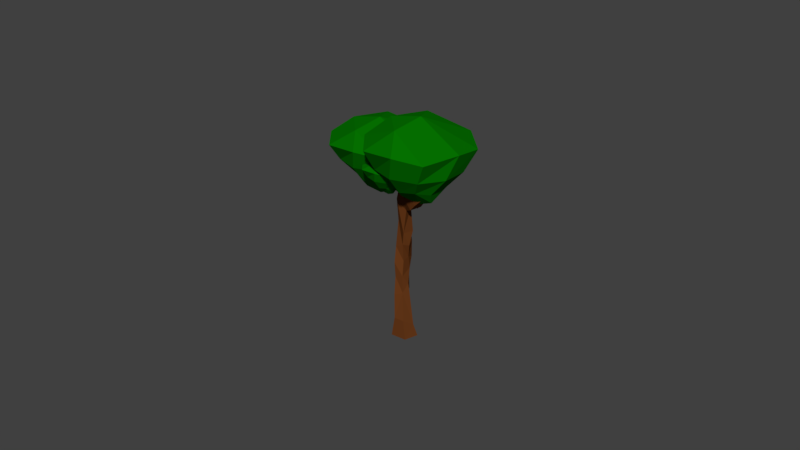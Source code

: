 # Source: ATreeNew2.blend  (saved by Blender 2.78.0; exported with 4.5.12 LTS)
import bpy
from mathutils import Matrix  # noqa: F401  (used for matrix-valued properties, if any)

bpy.ops.wm.read_factory_settings(use_empty=True)
scene = bpy.context.scene
scene.name = 'Scene'

# ---- collections
col_collection_1 = bpy.data.collections.new('Collection 1'); scene.collection.children.link(col_collection_1)

# ---- materials (node trees are filled in below, after node groups)
mat_woody = bpy.data.materials.new('Woody')
mat_woody.alpha_threshold = 0.0
mat_woody.use_transparent_shadow = False
mat_woody.diffuse_color = (0.1424, 0.04292, 0.01055, 1.0)
mat_woody.roughness = 0.5
mat_woody.line_color = (0.0, 0.0, 0.0, 1.0)
mat_green = bpy.data.materials.new('Green')
mat_green.alpha_threshold = 0.0
mat_green.use_transparent_shadow = False
mat_green.diffuse_color = (0.001615, 0.1679, 0.0, 1.0)
mat_green.roughness = 0.5
mat_green.line_color = (0.0, 0.0, 0.0, 1.0)

# ---- material node trees

# ---- world
world_world = bpy.data.worlds.new('World'); scene.world = world_world
world_world.color = (0.05088, 0.05088, 0.05088)
world_world.use_sun_shadow = False
world_world.sun_shadow_jitter_overblur = 0.0
world_world.cycles.sampling_method = 'MANUAL'

# ---- meshes
me_cylinder_000 = bpy.data.meshes.new('Cylinder.000')
me_cylinder_000.from_pydata([(0.1692, 0.8953, -1.084), (-0.2776, 0.2851, 0.02395), (1.154, 0.3067, -1.067), (0.9711, 0.0009893, 0.06489), (0.8059, -0.8399, -1.081), (0.6743, -0.9137, 0.6537), (-0.5024, -0.9355, -1.063), (-0.1666, -0.9717, 0.6795), (-0.8753, 0.2596, -1.171), (-0.7528, -0.2681, 0.1503), (0.6373, 0.4792, 11.3), (0.001449, 0.9461, 11.17), (0.3313, -0.4719, 11.32), (-0.458, -0.1312, 11.42), (-1.013, 0.4859, 11.06), (0.7053, 0.4759, 11.17), (-0.4894, 1.116, 11.29), (0.5366, -0.627, 11.35), (-0.6761, -0.07103, 11.48), (-0.8384, 0.2848, 11.13), (-3.436, 1.669, 15.12), (-3.772, 1.912, 15.12), (-3.564, 1.274, 15.12), (-3.979, 1.274, 15.12), (-4.107, 1.669, 15.12), (-1.915, 0.7408, 12.23), (-2.083, 0.8198, 12.69), (-2.73, 1.085, 13.5), (-4.321, 1.67, 15.26), (-3.221, 1.801, 14.56), (-2.743, 1.719, 14.09), (-1.756, 1.463, 13.08), (-1.024, 1.283, 12.23), (-0.2638, -0.2009, 12.1), (-1.606, 0.2235, 13.3), (-2.676, 0.696, 14.41), (-3.659, 1.157, 15.22), (-3.244, 0.8295, 14.32), (-2.542, 0.4131, 13.51), (-2.435, 0.1851, 13.36), (-1.259, -0.3512, 11.99), (-3.601, 1.751, 15.04), (-1.642, 1.128, 13.53), (-1.366, 1.076, 13.3), (-0.07176, 0.614, 12.15), (-0.6092, 0.02061, 12.33), (-1.186, 0.06108, 12.98), (-1.308, 1.046, 13.3), (-0.03808, 0.5861, 12.18), (1.167, -0.4614, 14.95), (0.8083, -0.2937, 15.26), (0.9307, -0.04851, 15.25), (1.446, -0.2125, 14.77), (-3.107, 1.728, 14.65), (-3.009, 1.724, 14.57), (-2.748, 1.528, 14.49), (-2.394, 1.419, 14.2), (0.4801, -0.04546, 3.706), (0.2102, 0.452, 4.824), (0.1407, 0.3741, 5.812), (0.5357, -0.01626, 7.07), (0.3144, 0.6935, 8.025), (0.1221, 0.6816, 10.04), (0.3343, -0.1446, 10.09), (0.2783, -0.4136, 8.201), (0.02667, -0.221, 7.06), (0.2371, -0.3428, 5.727), (0.3258, -0.591, 4.491), (0.3735, -0.6218, 3.014), (-0.2975, -0.1762, 2.382), (-0.6696, 0.2902, 4.405), (-0.736, 0.5747, 5.281), (-0.4144, 0.7825, 7.187), (-0.7246, 0.6067, 8.342), (-0.07128, 0.7026, 10.5), (-0.3661, 1.244, 9.332), (-0.008038, 0.7177, 8.4), (0.124, 0.826, 7.109), (-0.1049, 1.072, 5.505), (-0.385, 1.079, 4.454), (-0.1308, 0.8271, 2.716), (-0.862, 0.1446, 10.65), (-0.7384, 0.2086, 8.83), (-0.7079, -0.1399, 6.662), (-0.5461, -0.5115, 5.376), (-0.4222, -0.5552, 4.246), (-0.308, -0.8182, 2.714), (3.795, -1.555, 14.0), (3.976, -0.9669, 14.0), (3.946, -0.9482, 13.17), (3.776, -1.543, 13.17), (3.792, -1.553, 14.0), (3.985, -0.9722, 14.0), (3.981, -0.9699, 13.18), (3.792, -1.553, 13.18), (1.576, -0.04757, 12.15), (2.266, -0.2357, 12.55), (2.882, -0.4979, 13.08), (3.502, -0.7623, 13.6), (3.532, -0.7808, 12.68), (2.734, -0.4884, 12.04), (2.235, -0.3381, 11.46), (1.601, 0.03866, 10.73), (1.249, -0.9038, 11.99), (1.923, -1.084, 12.53), (2.656, -1.282, 13.09), (3.313, -1.441, 13.61), (1.252, -0.8011, 10.64), (1.858, -1.037, 11.28), (2.615, -1.257, 11.99), (3.305, -1.436, 12.68), (1.871, -0.9204, 12.98), (2.541, -1.224, 13.56), (1.628, -1.822, 12.99), (2.287, -1.992, 13.56), (1.458, -0.03617, 12.12), (2.138, -0.2278, 12.58), (2.078, -0.1534, 11.3), (1.382, 0.05231, 10.77), (1.388, -0.07438, 11.89), (1.956, -0.3085, 12.4), (2.035, -0.3599, 11.23), (1.324, -0.01926, 10.52)], [], [(0, 3, 2), (3, 4, 2), (5, 6, 4), (98, 89, 99), (7, 8, 6), (9, 0, 8), (2, 6, 8), (13, 19, 14), (74, 11, 75), (62, 11, 10), (63, 13, 81), (81, 14, 74), (28, 21, 29), (10, 17, 12), (14, 16, 11), (12, 18, 13), (11, 15, 10), (21, 23, 22), (37, 22, 23), (29, 20, 41), (28, 23, 24), (41, 22, 36), (15, 33, 17), (43, 48, 44), (43, 35, 34), (42, 36, 35), (19, 40, 25), (25, 39, 26), (26, 38, 27), (27, 37, 28), (16, 44, 15), (32, 43, 44), (31, 42, 43), (30, 56, 42), (18, 33, 40), (40, 34, 39), (39, 35, 38), (38, 36, 37), (19, 32, 16), (25, 31, 32), (26, 30, 31), (27, 29, 30), (47, 52, 48), (33, 46, 34), (44, 45, 33), (34, 47, 43), (52, 50, 49), (48, 49, 45), (46, 49, 50), (46, 51, 47), (121, 122, 119, 120), (41, 56, 55), (41, 53, 29), (30, 53, 54), (9, 86, 69), (69, 85, 70), (70, 84, 71), (71, 83, 72), (72, 82, 73), (82, 74, 73), (7, 68, 86), (68, 85, 86), (67, 84, 85), (66, 83, 84), (65, 82, 83), (64, 81, 82), (1, 57, 3), (57, 79, 58), (58, 78, 59), (59, 77, 60), (60, 76, 61), (76, 62, 61), (9, 80, 1), (69, 79, 80), (70, 78, 79), (71, 77, 78), (72, 76, 77), (73, 75, 76), (3, 68, 5), (57, 67, 68), (58, 66, 67), (59, 65, 66), (60, 64, 65), (64, 62, 63), (89, 94, 90), (98, 87, 88), (106, 90, 87), (99, 90, 110), (93, 91, 94), (88, 93, 89), (90, 91, 87), (87, 92, 88), (63, 102, 107), (102, 108, 107), (101, 109, 108), (109, 99, 110), (12, 107, 103), (103, 108, 104), (104, 109, 105), (105, 110, 106), (12, 95, 10), (95, 104, 96), (104, 111, 96), (105, 98, 97), (10, 102, 62), (102, 117, 101), (96, 100, 101), (97, 99, 100), (111, 114, 112), (105, 113, 104), (105, 112, 114), (97, 111, 112), (118, 119, 122), (101, 116, 96), (96, 115, 95), (95, 118, 102), (115, 120, 119), (117, 120, 116), (118, 121, 117), (0, 1, 3), (3, 5, 4), (5, 7, 6), (98, 88, 89), (7, 9, 8), (9, 1, 0), (8, 0, 2), (2, 4, 6), (13, 18, 19), (74, 14, 11), (62, 75, 11), (63, 12, 13), (81, 13, 14), (28, 24, 21), (10, 15, 17), (14, 19, 16), (12, 17, 18), (11, 16, 15), (22, 20, 21), (21, 24, 23), (37, 36, 22), (29, 21, 20), (28, 37, 23), (41, 20, 22), (15, 44, 33), (43, 47, 48), (43, 42, 35), (42, 41, 36), (19, 18, 40), (25, 40, 39), (26, 39, 38), (27, 38, 37), (16, 32, 44), (32, 31, 43), (31, 30, 42), (30, 54, 56), (18, 17, 33), (40, 33, 34), (39, 34, 35), (38, 35, 36), (19, 25, 32), (25, 26, 31), (26, 27, 30), (27, 28, 29), (47, 51, 52), (33, 45, 46), (44, 48, 45), (34, 46, 47), (52, 51, 50), (48, 52, 49), (46, 45, 49), (46, 50, 51), (41, 42, 56), (41, 55, 53), (30, 29, 53), (9, 7, 86), (69, 86, 85), (70, 85, 84), (71, 84, 83), (72, 83, 82), (82, 81, 74), (7, 5, 68), (68, 67, 85), (67, 66, 84), (66, 65, 83), (65, 64, 82), (64, 63, 81), (1, 80, 57), (57, 80, 79), (58, 79, 78), (59, 78, 77), (60, 77, 76), (76, 75, 62), (9, 69, 80), (69, 70, 79), (70, 71, 78), (71, 72, 77), (72, 73, 76), (73, 74, 75), (3, 57, 68), (57, 58, 67), (58, 59, 66), (59, 60, 65), (60, 61, 64), (64, 61, 62), (89, 93, 94), (98, 106, 87), (106, 110, 90), (99, 89, 90), (93, 92, 91), (88, 92, 93), (90, 94, 91), (87, 91, 92), (63, 62, 102), (102, 101, 108), (101, 100, 109), (109, 100, 99), (12, 63, 107), (103, 107, 108), (104, 108, 109), (105, 109, 110), (12, 103, 95), (95, 103, 104), (104, 113, 111), (105, 106, 98), (10, 95, 102), (102, 118, 117), (96, 97, 100), (97, 98, 99), (111, 113, 114), (105, 114, 113), (105, 97, 112), (97, 96, 111), (118, 115, 119), (101, 117, 116), (96, 116, 115), (95, 115, 118), (115, 116, 120), (117, 121, 120), (118, 122, 121), (55, 56, 54, 53)])
me_cylinder_000.materials.append(mat_woody)
me_cylinder_000.use_remesh_preserve_volume = False
me_cylinder_000.use_remesh_preserve_attributes = False
me_cylinder_000.use_mirror_vertex_groups = False
me_cylinder_000.update()
me_icosphere = bpy.data.meshes.new('Icosphere')
me_icosphere.from_pydata([(-1.108e-07, 1.357e-07, -1.189), (0.356, -0.598, -0.5315), (-0.4588, -0.5234, -0.5315), (-0.6395, 0.2746, -0.5315), (0.06352, 0.6931, -0.5315), (0.6788, 0.1538, -0.5315), (1.009, -1.151, 0.5315), (-0.7831, -1.315, 0.5315), (-1.493, 0.3382, 0.5315), (-0.1397, 1.525, 0.5315), (1.407, 0.604, 0.5315), (2.405e-07, 3.097e-07, 1.189), (-0.3619, -0.1908, -1.011), (-0.1071, -0.6532, -0.6249), (0.5881, -0.3038, -0.6249), (0.4049, -0.05833, -1.011), (-0.2933, 0.2852, -1.011), (-0.6543, -0.09994, -0.6249), (0.1806, 0.3671, -1.011), (-0.2973, 0.5914, -0.6249), (0.4706, 0.4655, -0.6249), (1.13, -0.3673, -4.602e-08), (1.13, 0.3673, -4.602e-08), (-9.322e-11, -1.189, 1e-09), (0.6986, -0.9616, 3.702e-08), (-1.13, -0.3673, 4.402e-08), (-0.6986, -0.9616, -3.802e-08), (-0.6986, 0.9616, -3.902e-08), (-1.13, 0.3673, 4.302e-08), (0.6986, 0.9616, 3.602e-08), (2.659e-09, 1.189, -3.001e-09), (1.439, -0.2198, 0.6249), (0.2357, -1.437, 0.6249), (-1.294, -0.6681, 0.6249), (-1.035, 1.024, 0.6249), (0.6539, 1.301, 0.6249), (-0.1532, -0.8867, 1.011), (-0.8907, -0.1283, 1.011), (-0.3973, 0.8074, 1.011)], [], [(37, 11, 38), (22, 35, 10), (1, 24, 13), (12, 13, 2), (33, 36, 37), (21, 31, 24), (2, 26, 17), (24, 6, 23), (26, 7, 25), (14, 22, 21), (33, 28, 25), (16, 3, 19), (8, 37, 34), (5, 15, 20), (20, 15, 18), (18, 19, 4), (17, 25, 3), (13, 23, 2), (29, 9, 35), (30, 34, 9), (27, 4, 19), (19, 28, 27), (23, 32, 26), (12, 17, 16), (15, 1, 0), (31, 11, 6), (38, 11, 35), (16, 0, 12), (34, 38, 9), (6, 36, 32), (20, 30, 29), (37, 36, 11), (22, 29, 35), (1, 21, 24), (12, 1, 13), (33, 7, 36), (21, 10, 31), (2, 23, 26), (24, 31, 6), (26, 32, 7), (10, 21, 22), (1, 14, 21), (5, 22, 14), (3, 25, 28), (7, 33, 25), (8, 28, 33), (16, 17, 3), (34, 27, 8), (8, 33, 37), (27, 28, 8), (20, 29, 5), (5, 14, 15), (29, 22, 5), (0, 18, 15), (4, 20, 18), (18, 16, 19), (17, 26, 25), (13, 24, 23), (29, 30, 9), (30, 27, 34), (27, 30, 4), (19, 3, 28), (23, 6, 32), (12, 2, 17), (12, 0, 1), (15, 14, 1), (10, 35, 11), (9, 38, 35), (11, 31, 10), (16, 18, 0), (34, 37, 38), (7, 32, 36), (6, 11, 36), (20, 4, 30)])
me_icosphere.materials.append(mat_green)
me_icosphere.use_remesh_preserve_volume = False
me_icosphere.use_remesh_preserve_attributes = False
me_icosphere.use_mirror_vertex_groups = False
me_icosphere.update()
me_icosphere_005 = bpy.data.meshes.new('Icosphere.005')
me_icosphere_005.from_pydata([(-0.00738, -0.02268, -1.138), (0.3267, -0.575, -0.5755), (-0.4593, -0.5076, -0.5636), (-0.6348, 0.2713, -0.5636), (0.05173, 0.679, -0.5636), (0.6516, 0.152, -0.5636), (0.8915, -1.008, 0.3998), (-0.6994, -1.167, 0.3874), (-1.336, 0.2959, 0.3874), (-0.1416, 1.354, 0.3874), (1.23, 0.5465, 0.4019), (0.008345, 0.004374, 1.05), (-0.3773, -0.2122, -0.9653), (-0.1061, -0.6281, -0.6525), (0.5666, -0.3014, -0.6356), (0.4085, -0.0746, -0.9641), (-0.3225, 0.3045, -0.9589), (-0.6583, -0.09288, -0.6336), (0.1798, 0.3922, -0.9589), (-0.3019, 0.5888, -0.6336), (0.4565, 0.4605, -0.6336), (1.005, -0.3355, -0.1357), (0.9978, 0.3339, -0.1497), (-0.01873, -1.068, -0.1357), (0.6157, -0.8544, -0.1497), (-1.032, -0.3208, -0.1357), (-0.6325, -0.8582, -0.1497), (-0.634, 0.8734, -0.1357), (-1.022, 0.3277, -0.1497), (0.6246, 0.8643, -0.1357), (-0.01423, 1.064, -0.1497), (1.261, -0.1995, 0.5031), (0.196, -1.274, 0.4888), (-1.162, -0.5874, 0.4871), (-0.928, 0.9154, 0.4871), (0.5797, 1.149, 0.4991), (-0.1335, -0.7498, 0.8999), (-0.7708, -0.1056, 0.8978), (-0.3421, 0.6906, 0.8995)], [], [(37, 11, 38), (22, 35, 10), (1, 24, 13), (12, 13, 2), (33, 36, 37), (21, 31, 24), (2, 26, 17), (24, 6, 23), (26, 7, 25), (14, 22, 21), (33, 28, 25), (16, 3, 19), (8, 37, 34), (5, 15, 20), (20, 15, 18), (18, 19, 4), (17, 25, 3), (13, 23, 2), (29, 9, 35), (30, 34, 9), (27, 4, 19), (19, 28, 27), (23, 32, 26), (12, 17, 16), (15, 1, 0), (31, 11, 6), (38, 11, 35), (16, 0, 12), (34, 38, 9), (6, 36, 32), (20, 30, 29), (37, 36, 11), (22, 29, 35), (1, 21, 24), (12, 1, 13), (33, 7, 36), (21, 10, 31), (2, 23, 26), (24, 31, 6), (26, 32, 7), (10, 21, 22), (1, 14, 21), (5, 22, 14), (3, 25, 28), (7, 33, 25), (8, 28, 33), (16, 17, 3), (34, 27, 8), (8, 33, 37), (27, 28, 8), (20, 29, 5), (5, 14, 15), (29, 22, 5), (0, 18, 15), (4, 20, 18), (18, 16, 19), (17, 26, 25), (13, 24, 23), (29, 30, 9), (30, 27, 34), (27, 30, 4), (19, 3, 28), (23, 6, 32), (12, 2, 17), (12, 0, 1), (15, 14, 1), (10, 35, 11), (9, 38, 35), (11, 31, 10), (16, 18, 0), (34, 37, 38), (7, 32, 36), (6, 11, 36), (20, 4, 30)])
me_icosphere_005.materials.append(mat_green)
me_icosphere_005.use_remesh_preserve_volume = False
me_icosphere_005.use_remesh_preserve_attributes = False
me_icosphere_005.use_mirror_vertex_groups = False
me_icosphere_005.update()
me_icosphere_006 = bpy.data.meshes.new('Icosphere.006')
me_icosphere_006.from_pydata([(-1.108e-07, 1.357e-07, -1.189), (0.356, -0.598, -0.5315), (-0.4588, -0.5234, -0.5315), (-0.6395, 0.2746, -0.5315), (0.06352, 0.6931, -0.5315), (0.6788, 0.1538, -0.5315), (1.009, -1.151, 0.5315), (-0.7831, -1.315, 0.5315), (-1.493, 0.3382, 0.5315), (-0.1397, 1.525, 0.5315), (1.407, 0.604, 0.5315), (2.405e-07, 3.097e-07, 1.189), (-0.3619, -0.1908, -1.011), (-0.1071, -0.6532, -0.6249), (0.5881, -0.3038, -0.6249), (0.4049, -0.05833, -1.011), (-0.2933, 0.2852, -1.011), (-0.6543, -0.09994, -0.6249), (0.1806, 0.3671, -1.011), (-0.2973, 0.5914, -0.6249), (0.4706, 0.4655, -0.6249), (1.13, -0.3673, -4.602e-08), (1.13, 0.3673, -4.602e-08), (-9.322e-11, -1.189, 1e-09), (0.6986, -0.9616, 3.702e-08), (-1.13, -0.3673, 4.402e-08), (-0.6986, -0.9616, -3.802e-08), (-0.6986, 0.9616, -3.902e-08), (-1.13, 0.3673, 4.302e-08), (0.6986, 0.9616, 3.602e-08), (2.659e-09, 1.189, -3.001e-09), (1.439, -0.2198, 0.6249), (0.2357, -1.437, 0.6249), (-1.294, -0.6681, 0.6249), (-1.035, 1.024, 0.6249), (0.6539, 1.301, 0.6249), (-0.1532, -0.8867, 1.011), (-0.8907, -0.1283, 1.011), (-0.3973, 0.8074, 1.011)], [], [(37, 11, 38), (22, 35, 10), (1, 24, 13), (12, 13, 2), (33, 36, 37), (21, 31, 24), (2, 26, 17), (24, 6, 23), (26, 7, 25), (14, 22, 21), (33, 28, 25), (16, 3, 19), (8, 37, 34), (5, 15, 20), (20, 15, 18), (18, 19, 4), (17, 25, 3), (13, 23, 2), (29, 9, 35), (30, 34, 9), (27, 4, 19), (19, 28, 27), (23, 32, 26), (12, 17, 16), (15, 1, 0), (31, 11, 6), (38, 11, 35), (16, 0, 12), (34, 38, 9), (6, 36, 32), (20, 30, 29), (37, 36, 11), (22, 29, 35), (1, 21, 24), (12, 1, 13), (33, 7, 36), (21, 10, 31), (2, 23, 26), (24, 31, 6), (26, 32, 7), (10, 21, 22), (1, 14, 21), (5, 22, 14), (3, 25, 28), (7, 33, 25), (8, 28, 33), (16, 17, 3), (34, 27, 8), (8, 33, 37), (27, 28, 8), (20, 29, 5), (5, 14, 15), (29, 22, 5), (0, 18, 15), (4, 20, 18), (18, 16, 19), (17, 26, 25), (13, 24, 23), (29, 30, 9), (30, 27, 34), (27, 30, 4), (19, 3, 28), (23, 6, 32), (12, 2, 17), (12, 0, 1), (15, 14, 1), (10, 35, 11), (9, 38, 35), (11, 31, 10), (16, 18, 0), (34, 37, 38), (7, 32, 36), (6, 11, 36), (20, 4, 30)])
me_icosphere_006.materials.append(mat_green)
me_icosphere_006.use_remesh_preserve_volume = False
me_icosphere_006.use_remesh_preserve_attributes = False
me_icosphere_006.use_mirror_vertex_groups = False
me_icosphere_006.update()
arm_armature = bpy.data.armatures.new('Armature')  # bones are not reproduced

# ---- objects
ob_armature = bpy.data.objects.new('Armature', arm_armature)
ob_cylinder = bpy.data.objects.new('Cylinder', me_cylinder_000)
ob_icosphere = bpy.data.objects.new('Icosphere', me_icosphere)
ob_icosphere_001 = bpy.data.objects.new('Icosphere.001', me_icosphere_005)
ob_icosphere_002 = bpy.data.objects.new('Icosphere.002', me_icosphere_006)

# ---- transforms, parenting, visibility, modifiers, constraints
ob_armature.location = (-0.001435, -0.0003367, 1.735e-05)
ob_armature.scale = (0.01959, 0.01959, 0.01959)
ob_armature.show_in_front = True
ob_armature.lineart.crease_threshold = 0.0
ob_cylinder.parent = ob_armature
ob_cylinder.matrix_parent_inverse = Matrix(((3.236, 0.0, 0.0, -0.03406), (0.0, 3.236, 0.0, 0.02213), (0.0, 0.0, 3.236, -0.1555), (0.0, 0.0, 0.0, 1.0)))
ob_cylinder.location = (0.0007893, 0.009535, 0.05875)
ob_cylinder.scale = (0.05957, 0.05957, 0.05957)
ob_cylinder.lineart.crease_threshold = 0.0
_vg = ob_cylinder.vertex_groups.new(name='Bone')
for _i, _w in zip([0, 1, 2, 3, 4, 5, 6, 7, 8, 9, 10, 11, 12, 13, 14, 15, 16, 17, 18, 19, 20, 21, 22, 23, 24, 25, 26, 27, 28, 29, 30, 31, 32, 33, 34, 35, 36, 37, 38, 39, 40, 41, 42, 43, 44, 45, 46, 47, 48, 49, 50, 51, 52, 53, 54, 55, 56, 57, 58, 59, 60, 61, 62, 63, 64, 65, 66, 67, 68, 69, 70, 71, 72, 73, 74, 75, 76, 77, 78, 79, 80, 81, 82, 83, 84, 85, 86, 87, 88, 89, 90, 91, 92, 93, 94, 95, 96, 97, 98, 99, 100, 101, 102, 103, 104, 105, 106, 107, 108, 109, 110, 111, 112, 113, 114, 115, 116, 117, 118, 119, 120, 121, 122], [1.0, 1.0, 1.0, 1.0, 1.0, 1.0, 1.0, 1.0, 1.0, 1.0, 1.0, 1.0, 1.0, 1.0, 1.0, 1.0, 1.0, 1.0, 1.0, 1.0, 1.0, 1.0, 1.0, 1.0, 1.0, 1.0, 1.0, 1.0, 1.0, 1.0, 1.0, 1.0, 1.0, 1.0, 1.0, 1.0, 1.0, 1.0, 1.0, 1.0, 1.0, 1.0, 1.0, 1.0, 1.0, 1.0, 1.0, 1.0, 1.0, 1.0, 1.0, 1.0, 1.0, 1.0, 1.0, 1.0, 1.0, 1.0, 1.0, 1.0, 1.0, 1.0, 1.0, 1.0, 1.0, 1.0, 1.0, 1.0, 1.0, 1.0, 1.0, 1.0, 1.0, 1.0, 1.0, 1.0, 1.0, 1.0, 1.0, 1.0, 1.0, 1.0, 1.0, 1.0, 1.0, 1.0, 1.0, 1.0, 1.0, 1.0, 1.0, 1.0, 1.0, 1.0, 1.0, 1.0, 1.0, 1.0, 1.0, 1.0, 1.0, 1.0, 1.0, 1.0, 1.0, 1.0, 1.0, 1.0, 1.0, 1.0, 1.0, 1.0, 1.0, 1.0, 1.0, 1.0, 1.0, 1.0, 1.0, 1.0, 1.0, 1.0, 1.0]): _vg.add([_i], _w, 'REPLACE')
_m = ob_cylinder.modifiers.new('Armature', 'ARMATURE')
_m.object = ob_armature
ob_icosphere.parent = ob_armature
ob_icosphere.matrix_parent_inverse = Matrix(((3.236, 0.0, 0.0, -0.03406), (0.0, 3.236, 0.0, 0.02213), (0.0, 0.0, 3.236, -0.1555), (0.0, 0.0, 0.0, 1.0)))
ob_icosphere.location = (-0.1652, 0.03939, 0.8708)
ob_icosphere.scale = (0.1586, 0.1586, 0.1586)
ob_icosphere.lineart.crease_threshold = 0.0
_vg = ob_icosphere.vertex_groups.new(name='Bone')
_vg.add([0, 1, 2, 3, 4, 5, 6, 7, 8, 9, 10, 11, 12, 13, 14, 15, 16, 17, 18, 19, 20, 21, 22, 23, 24, 25, 26, 27, 28, 29, 30, 31, 32, 33, 34, 35, 36, 37, 38], 1.0, 'REPLACE')
_m = ob_icosphere.modifiers.new('Armature', 'ARMATURE')
_m.object = ob_armature
ob_icosphere_001.parent = ob_armature
ob_icosphere_001.matrix_parent_inverse = Matrix(((3.236, 0.0, 0.0, -0.03406), (0.0, 3.236, 0.0, 0.02213), (0.0, 0.0, 3.236, -0.1555), (0.0, 0.0, 0.0, 1.0)))
ob_icosphere_001.location = (0.1248, -0.03264, 0.9558)
ob_icosphere_001.scale = (0.1907, 0.1907, 0.1907)
ob_icosphere_001.lineart.crease_threshold = 0.0
_vg = ob_icosphere_001.vertex_groups.new(name='Bone')
_vg.add([0, 1, 2, 3, 4, 5, 6, 7, 8, 9, 10, 11, 12, 13, 14, 15, 16, 17, 18, 19, 20, 21, 22, 23, 24, 25, 26, 27, 28, 29, 30, 31, 32, 33, 34, 35, 36, 37, 38], 1.0, 'REPLACE')
_m = ob_icosphere_001.modifiers.new('Armature', 'ARMATURE')
_m.object = ob_armature
ob_icosphere_002.parent = ob_armature
ob_icosphere_002.matrix_parent_inverse = Matrix(((3.236, 0.0, 0.0, -0.03406), (0.0, 3.236, 0.0, 0.02213), (0.0, 0.0, 3.236, -0.1555), (0.0, 0.0, 0.0, 1.0)))
ob_icosphere_002.location = (-0.02013, -0.07669, 0.8541)
ob_icosphere_002.scale = (0.0798, 0.0798, 0.0798)
ob_icosphere_002.lineart.crease_threshold = 0.0
_vg = ob_icosphere_002.vertex_groups.new(name='Bone')
for _i, _w in zip([0, 1, 2, 3, 4, 5, 6, 7, 8, 9, 10, 11, 12, 13, 14, 15, 16, 17, 18, 19, 20, 21, 22, 23, 24, 25, 26, 27, 28, 29, 30, 31, 32, 33, 34, 35, 36, 37, 38], [1.0, 1.0, 1.0, 1.0, 1.0, 1.0, 1.0, 1.0, 1.0, 1.0, 1.0, 1.0, 1.0, 1.0, 1.0, 1.0, 1.0, 1.0, 1.0, 1.0, 1.0, 1.0, 1.0, 1.0, 1.0, 1.0, 1.0, 1.0, 1.0, 1.0, 1.0, 1.0, 1.0, 1.0, 1.0, 1.0, 1.0, 1.0, 1.0]): _vg.add([_i], _w, 'REPLACE')
_m = ob_icosphere_002.modifiers.new('Armature', 'ARMATURE')
_m.object = ob_armature

# ---- collection membership
col_collection_1.objects.link(ob_armature)
col_collection_1.objects.link(ob_cylinder)
col_collection_1.objects.link(ob_icosphere)
col_collection_1.objects.link(ob_icosphere_001)
col_collection_1.objects.link(ob_icosphere_002)

# ---- scene / render settings (as saved in the file)
scene.frame_start = 1; scene.frame_end = 20; scene.frame_set(1)
scene.render.engine = 'BLENDER_EEVEE_NEXT'
scene.render.resolution_percentage = 50
scene.render.dither_intensity = 0.0
scene.cycles.use_denoising = False
scene.cycles.samples = 128
scene.cycles.sampling_pattern = 'TABULATED_SOBOL'
scene.cycles.light_sampling_threshold = 0.0
scene.cycles.use_adaptive_sampling = False
scene.cycles.use_light_tree = False
scene.cycles.blur_glossy = 0.0
scene.cycles.sample_clamp_indirect = 0.0
scene.view_settings.view_transform = 'Standard'
bpy.context.view_layer.update()

# ---- added for rendering (the .blend has no active camera and no usable light): camera, sun
cam_auto = bpy.data.cameras.new('AutoCamera')
cam_auto.lens = 50.0
cam_auto.sensor_width = 36.0
cam_auto.clip_end = 1000.0
ob_auto_camera = bpy.data.objects.new('AutoCamera', cam_auto)
scene.collection.objects.link(ob_auto_camera)
ob_auto_camera.location = (0.181779, -0.221779, 0.181295)
ob_auto_camera.rotation_euler = (1.09748, -7.21219e-08, 0.694738)
scene.camera = ob_auto_camera
light_auto_sun = bpy.data.lights.new('AutoSun', 'SUN')
light_auto_sun.energy = 3.0
light_auto_sun.angle = 0.0523599
ob_auto_sun = bpy.data.objects.new('AutoSun', light_auto_sun)
scene.collection.objects.link(ob_auto_sun)
ob_auto_sun.rotation_euler = (0.872665, 0.174533, 0.523599)
bpy.context.view_layer.update()
